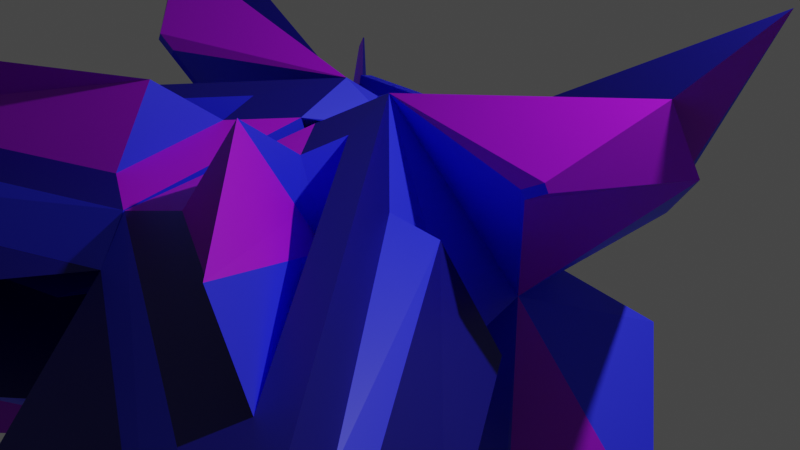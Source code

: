 # Source: SpaceShip5.blend  (saved by Blender 3.5.10; exported with 4.5.12 LTS)
import bpy
from mathutils import Matrix  # noqa: F401  (used for matrix-valued properties, if any)

bpy.ops.wm.read_factory_settings(use_empty=True)
scene = bpy.context.scene
scene.name = 'Scene'

# ---- collections
col_collection = bpy.data.collections.new('Collection'); scene.collection.children.link(col_collection)

# ---- materials (node trees are filled in below, after node groups)
mat_material_001 = bpy.data.materials.new('Material.001')
mat_material_001.use_transparent_shadow = False
mat_material_002 = bpy.data.materials.new('Material.002')
mat_material_002.use_transparent_shadow = False
mat_material_003 = bpy.data.materials.new('Material.003')
mat_material_003.use_transparent_shadow = False

# ---- material node trees
mat_material_001.use_nodes = True; mat_material_001.node_tree.nodes.clear()
_N = mat_material_001.node_tree.nodes; _L = mat_material_001.node_tree.links
n0 = _N.new('ShaderNodeBsdfPrincipled'); n0.name = 'Principled BSDF'; n0.location = (10, 300)
n0.distribution = 'GGX'
n0.subsurface_method = 'RANDOM_WALK_SKIN'
n0.inputs[0].default_value = (0.02388, 0.03127, 1.0, 1.0)
n0.inputs[3].default_value = 1.45
n0.inputs[27].default_value = (0.0, 0.0, 0.0, 1.0)
n0.inputs[28].default_value = 1.0
n1 = _N.new('ShaderNodeOutputMaterial'); n1.name = 'Material Output'; n1.location = (300, 300)
_L.new(n0.outputs[0], n1.inputs[0])
n1.is_active_output = True
mat_material_002.use_nodes = True; mat_material_002.node_tree.nodes.clear()
_N = mat_material_002.node_tree.nodes; _L = mat_material_002.node_tree.links
n0 = _N.new('ShaderNodeBsdfPrincipled'); n0.name = 'Principled BSDF'; n0.location = (10, 300)
n0.distribution = 'GGX'
n0.subsurface_method = 'RANDOM_WALK_SKIN'
n0.inputs[0].default_value = (0.4133, 0.0, 0.8, 1.0)
n0.inputs[3].default_value = 1.45
n0.inputs[27].default_value = (0.0, 0.0, 0.0, 1.0)
n0.inputs[28].default_value = 1.0
n1 = _N.new('ShaderNodeOutputMaterial'); n1.name = 'Material Output'; n1.location = (300, 300)
_L.new(n0.outputs[0], n1.inputs[0])
n1.is_active_output = True
mat_material_003.use_nodes = True; mat_material_003.node_tree.nodes.clear()
_N = mat_material_003.node_tree.nodes; _L = mat_material_003.node_tree.links
n0 = _N.new('ShaderNodeBsdfPrincipled'); n0.name = 'Principled BSDF'; n0.location = (10, 300)
n0.distribution = 'GGX'
n0.subsurface_method = 'RANDOM_WALK_SKIN'
n0.inputs[0].default_value = (0.001387, 0.0, 0.1902, 1.0)
n0.inputs[3].default_value = 1.45
n0.inputs[27].default_value = (0.0, 0.0, 0.0, 1.0)
n0.inputs[28].default_value = 1.0
n1 = _N.new('ShaderNodeOutputMaterial'); n1.name = 'Material Output'; n1.location = (300, 300)
_L.new(n0.outputs[0], n1.inputs[0])
n1.is_active_output = True

# ---- world
world_world = bpy.data.worlds.new('World'); scene.world = world_world
world_world.use_nodes = True; world_world.node_tree.nodes.clear()
_N = world_world.node_tree.nodes; _L = world_world.node_tree.links
n0 = _N.new('ShaderNodeOutputWorld'); n0.name = 'World Output'; n0.location = (300, 300)
n1 = _N.new('ShaderNodeBackground'); n1.name = 'Background'; n1.location = (10, 300)
n1.inputs[0].default_value = (0.05088, 0.05088, 0.05088, 1.0)
_L.new(n1.outputs[0], n0.inputs[0])
n0.is_active_output = True
world_world.color = (0.05088, 0.05088, 0.05088)
world_world.use_sun_shadow = False
world_world.sun_shadow_jitter_overblur = 0.0

# ---- cameras
cam_camera = bpy.data.cameras.new('Camera')
cam_camera.clip_end = 100.0
cam_camera.ortho_scale = 7.314

# ---- lights
light_light = bpy.data.lights.new('Light', 'POINT')
light_light.transmission_factor = 0.0
light_light.energy = 1000.0
light_light.shadow_soft_size = 0.1
light_light.shadow_maximum_resolution = 0.006
light_light.use_absolute_resolution = True

# ---- meshes
me_torus_001 = bpy.data.meshes.new('Torus.001')
me_torus_001.from_pydata([(1.25, 0.0, 0.0), (1.217, 0.0, 0.125), (1.125, 0.0, 0.2165), (1.0, 0.0, 0.25), (0.875, 0.0, 0.2165), (0.7835, 0.0, 0.125), (0.75, 0.0, 3.062e-17), (0.7835, 0.0, -0.125), (0.875, 0.0, -0.2165), (1.0, 0.0, -0.25), (1.125, 0.0, -0.2165), (1.217, 0.0, -0.125), (0.625, 1.083, 0.0), (0.2471, 1.151, 0.3029), (0.2207, 1.105, 0.3558), (0.5, 0.866, 0.25), (0.4375, 0.7578, 0.2165), (0.3917, 0.6785, 0.125), (0.375, 0.6495, 3.062e-17), (0.3917, 0.6785, -0.125), (0.4375, 0.7578, -0.2165), (0.5, 0.866, -0.25), (0.5625, 0.9743, -0.2165), (0.6083, 1.054, -0.125), (-0.625, 1.083, 0.0), (-0.2962, 1.52, 0.4063), (-0.1003, 1.359, 1.122), (-0.5, 0.866, 0.25), (-0.4375, 0.7578, 0.2165), (-0.3917, 0.6785, 0.125), (-0.375, 0.6495, 3.062e-17), (-0.3917, 0.6785, -0.125), (-0.4375, 0.7578, -0.2165), (-0.5, 0.866, -0.25), (-0.5625, 0.9743, -0.2165), (-0.6083, 1.054, -0.125), (-2.427, 0.5777, -1.039), (-1.861, 0.0, 0.3038), (-1.125, 0.4396, 0.2165), (-0.875, 7.649e-08, 0.2165), (-0.7835, 6.85e-08, 0.125), (-0.75, 6.557e-08, 3.062e-17), (-0.7835, 6.85e-08, -0.125), (-0.875, 7.649e-08, -0.2165), (-1.0, 8.742e-08, -0.25), (-1.125, 9.835e-08, -0.2165), (-1.217, 0.0, -0.3185), (-0.625, -0.7974, 0.504), (-0.6083, -1.054, 0.125), (-0.5625, -0.9743, 0.2165), (-0.5, -0.866, 0.25), (-0.4375, -0.7578, 0.2165), (-0.3917, -0.6785, 0.125), (-0.375, -0.6495, 3.062e-17), (-0.3917, -0.6785, -0.125), (-0.4375, -0.7578, -0.2165), (-0.5, -0.866, -0.25), (-0.5625, -0.9743, -0.2165), (-0.6083, -0.8603, 0.3922), (0.625, -1.083, 0.0), (0.6083, -1.054, 0.125), (0.5625, -0.9743, 0.2165), (0.5, -0.866, 0.25), (0.4375, -0.7578, 0.2165), (0.3917, -0.6785, 0.125), (0.375, -0.6495, 3.062e-17), (0.3917, -0.6785, -0.125), (0.4375, -0.7578, -0.2165), (0.5, -0.866, -0.25), (0.5625, -0.9743, -0.2165), (0.6083, -1.054, -0.125), (-0.625, 1.083, 0.0), (-2.427, 0.9735, -0.2844), (-2.421, 0.9735, -0.3077), (-2.308, 1.169, -0.2345), (-3.854, 2.947, 0.0), (-3.193, 2.201, 0.3038), (-3.027, 1.32, -0.2113), (-3.502, 1.665, 0.3038), (-3.854, 2.947, 0.0), (-3.027, 1.32, -0.2844), (-3.021, 1.32, -0.3077), (-2.908, 1.516, -0.2345), (0.6823, 0.03851, -0.3206), (0.3745, 0.5716, -0.3206), (0.6179, 0.03851, -0.2562), (0.3423, 0.5159, -0.2562), (0.2833, 0.005694, -0.6028), (0.1466, 0.2425, -0.6028), (0.2547, 0.005694, -0.5742), (0.1323, 0.2177, -0.5742), (0.1277, 0.2975, -0.5584), (-0.1277, 0.2975, -0.5584), (0.1143, 0.2744, -0.5317), (-0.1143, 0.2744, -0.5317), (-2.393, 1.431, 0.9792), (-2.435, 1.357, 0.9792), (-2.619, 1.561, 0.9792), (-2.661, 1.487, 0.9792), (0.625, 1.354, -0.06305), (-0.625, 1.354, -0.06305), (0.6083, 1.325, -0.1881), (-0.6083, 1.325, -0.1881), (1.209, 0.3486, -0.3937), (1.259, 0.3486, -0.3444), (0.9065, 0.873, -0.3937), (0.9311, 0.9157, -0.3444), (2.003, 1.078, -1.271), (2.014, 1.078, -1.26), (1.935, 1.195, -1.271), (1.94, 1.205, -1.26), (-0.007216, 1.094, 3.031), (-0.2565, 0.2448, 0.6903), (-4.538, 1.34, 5.227), (-5.195, 0.0, 4.506), (-1.513, 0.0, 0.2804), (-1.189, 0.05335, 0.2586), (-0.9248, 0.0, 3.287), (-0.3257, 0.266, 1.077), (-1.342, 0.9983, 1.371), (-2.124, 0.0, 1.319), (-3.463, 0.9084, 3.781), (-3.791, 0.0, 3.421), (-1.656, 0.0, 2.811), (-1.95, 0.0, 1.308), (-1.733, 0.8189, 1.171), (-2.404, 0.0, 1.12), (-3.551, 0.7289, 3.582), (-3.833, 0.0, 3.221), (-2.002, 0.0, 2.612), (-2.255, 0.0, 1.108), (-0.6719, 1.443, 1.222), (-0.5544, 1.347, 1.652), (-3.217, 1.335, 4.115), (-0.4985, 1.188, 2.797), (-0.718, 0.4629, 1.543), (-0.6219, 0.8648, 1.735), (-2.972, 2.104, 4.204), (-0.6253, 1.869, 2.31), (0.0, 0.6498, 3.299), (-0.08663, 0.0, 0.9579), (-4.368, 0.8956, 5.495), (-5.025, 0.0, 9.005)], [], [(0, 12, 13, 1), (1, 13, 14, 2), (2, 14, 15, 3), (3, 15, 16, 4), (4, 16, 17, 5), (5, 17, 18, 6), (6, 18, 19, 7), (8, 7, 85, 83), (8, 20, 21, 9), (9, 21, 22, 10), (11, 10, 103, 104), (11, 23, 12, 0), (12, 24, 25, 13), (13, 25, 26, 14), (14, 26, 27, 15), (15, 27, 28, 16), (16, 28, 29, 17), (17, 29, 30, 18), (18, 30, 31, 19), (32, 20, 91, 92), (20, 32, 33, 21), (21, 33, 34, 22), (22, 34, 35, 23), (12, 23, 101, 99), (73, 72, 80, 81), (111, 26, 132, 134), (39, 27, 38, 50), (28, 39, 40, 29), (29, 40, 41, 30), (30, 41, 42, 31), (31, 42, 43, 32), (32, 43, 44, 33), (33, 44, 45, 34), (34, 45, 46, 35), (35, 46, 73, 74), (36, 47, 48, 37), (37, 48, 49, 38), (39, 51, 52, 40), (40, 52, 53, 41), (41, 53, 54, 42), (42, 54, 55, 43), (43, 55, 56, 44), (44, 56, 57, 45), (45, 57, 58, 46), (46, 58, 47, 36), (47, 59, 60, 48), (48, 60, 61, 49), (49, 61, 62, 50), (50, 62, 63, 51), (51, 63, 64, 52), (52, 64, 65, 53), (53, 65, 66, 54), (54, 66, 67, 55), (55, 67, 68, 56), (56, 68, 69, 57), (57, 69, 70, 58), (58, 70, 59, 47), (59, 0, 1, 60), (60, 1, 2, 61), (61, 2, 3, 62), (62, 3, 4, 63), (63, 4, 5, 64), (64, 5, 6, 65), (65, 6, 7, 66), (66, 7, 8, 67), (67, 8, 9, 68), (68, 9, 10, 69), (69, 10, 11, 70), (70, 11, 0, 59), (76, 78, 98, 97), (71, 74, 82, 79), (24, 35, 74, 71), (46, 36, 72, 73), (75, 77, 78, 76), (82, 81, 80, 79), (77, 75, 79, 80), (36, 37, 78, 77), (24, 71, 79, 75), (74, 73, 81, 82), (72, 36, 77, 80), (25, 24, 75, 76), (86, 84, 88, 90), (19, 20, 84, 86), (20, 8, 83, 84), (7, 19, 86, 85), (89, 90, 88, 87), (83, 85, 89, 87), (85, 86, 90, 89), (84, 83, 87, 88), (93, 94, 92, 91), (20, 19, 93, 91), (31, 32, 92, 94), (19, 31, 94, 93), (96, 95, 97, 98), (25, 76, 97, 95), (37, 25, 95, 96), (78, 37, 96, 98), (101, 102, 100, 99), (24, 12, 99, 100), (23, 35, 102, 101), (35, 24, 100, 102), (106, 104, 108, 110), (10, 22, 105, 103), (23, 11, 104, 106), (22, 23, 106, 105), (107, 109, 110, 108), (103, 105, 109, 107), (105, 106, 110, 109), (104, 103, 107, 108), (113, 114, 142, 141), (37, 38, 116, 115), (38, 26, 111, 112), (37, 115, 124, 120), (38, 49, 50), (26, 38, 27), (28, 27, 39), (50, 51, 39), (115, 116, 118, 117), (25, 37, 120, 119), (112, 114, 117, 118), (38, 112, 118, 116), (122, 121, 127, 128), (120, 124, 130, 126), (113, 25, 119, 121), (115, 117, 123, 124), (114, 113, 121, 122), (117, 114, 122, 123), (125, 126, 128, 127), (128, 126, 130, 129), (123, 122, 128, 129), (124, 123, 129, 130), (121, 119, 125, 127), (119, 120, 126, 125), (134, 132, 136, 138), (113, 111, 134, 133), (26, 25, 131, 132), (25, 113, 133, 131), (136, 135, 137, 138), (133, 134, 138, 137), (131, 133, 137, 135), (132, 131, 135, 136), (141, 142, 140, 139), (112, 111, 139, 140), (114, 112, 140, 142), (111, 113, 141, 139)])
me_torus_001.polygons.foreach_set('material_index', [0, 0, 0, 0, 0, 0, 0, 0, 0, 0, 0, 0, 0, 0, 0, 0, 0, 0, 0, 0, 0, 0, 0, 0, 0, 1, 0, 0, 0, 0, 0, 0, 0, 0, 2, 0, 0, 0, 0, 0, 0, 0, 0, 0, 0, 0, 0, 0, 0, 0, 0, 0, 0, 0, 0, 0, 0, 0, 0, 0, 0, 0, 0, 0, 0, 0, 0, 0, 0, 1, 1, 0, 0, 1, 2, 0, 0, 0, 2, 0, 2, 0, 0, 0, 0, 0, 0, 0, 0, 0, 0, 0, 0, 0, 1, 0, 1, 0, 0, 2, 0, 1, 0, 0, 0, 0, 1, 2, 2, 2, 0, 0, 0, 0, 0, 0, 0, 0, 0, 0, 0, 0, 0, 2, 0, 0, 0, 2, 0, 0, 0, 0, 0, 0, 2, 2, 2, 1, 1, 0, 0, 2, 0, 2, 0])
_uv = me_torus_001.uv_layers.new(name='UVMap')
_uv.uv.foreach_set('vector', [0.5, 0.5, 0.6667, 0.5, 0.6667, 0.5833, 0.5, 0.5833, 0.5, 0.5833, 0.6667, 0.5833, 0.6667, 0.6667, 0.5, 0.6667, 0.5, 0.6667, 0.6667, 0.6667, 0.6667, 0.75, 0.5, 0.75, 0.5, 0.75, 0.6667, 0.75, 0.6667, 0.8333, 0.5, 0.8333, 0.5, 0.8333, 0.6667, 0.8333, 0.6667, 0.9167, 0.5, 0.9167, 0.5, 0.9167, 0.6667, 0.9167, 0.6667, 1.0, 0.5, 1.0, 0.5, 2.22e-16, 0.6667, 2.22e-16, 0.6667, 0.08333, 0.5, 0.08333, 0.5, 0.1667, 0.5, 0.08333, 0.5, 0.08333, 0.5, 0.1667, 0.5, 0.1667, 0.6667, 0.1667, 0.6667, 0.25, 0.5, 0.25, 0.5, 0.25, 0.6667, 0.25, 0.6667, 0.3333, 0.5, 0.3333, 0.5, 0.4167, 0.5, 0.3333, 0.5, 0.3333, 0.5, 0.4167, 0.5, 0.4167, 0.6667, 0.4167, 0.6667, 0.5, 0.5, 0.5, 0.6667, 0.5, 0.8333, 0.5, 0.8333, 0.5833, 0.6667, 0.5833, 0.6667, 0.5833, 0.8333, 0.5833, 0.8333, 0.6667, 0.6667, 0.6667, 0.6667, 0.6667, 0.8333, 0.6667, 0.8333, 0.75, 0.6667, 0.75, 0.6667, 0.75, 0.8333, 0.75, 0.8333, 0.8333, 0.6667, 0.8333, 0.6667, 0.8333, 0.8333, 0.8333, 0.8333, 0.9167, 0.6667, 0.9167, 0.6667, 0.9167, 0.8333, 0.9167, 0.8333, 1.0, 0.6667, 1.0, 0.6667, 2.22e-16, 0.8333, 2.22e-16, 0.8333, 0.08333, 0.6667, 0.08333, 0.8333, 0.1667, 0.6667, 0.1667, 0.6667, 0.1667, 0.8333, 0.1667, 0.6667, 0.1667, 0.8333, 0.1667, 0.8333, 0.25, 0.6667, 0.25, 0.6667, 0.25, 0.8333, 0.25, 0.8333, 0.3333, 0.6667, 0.3333, 0.6667, 0.3333, 0.8333, 0.3333, 0.8333, 0.4167, 0.6667, 0.4167, 0.6667, 0.5, 0.6667, 0.4167, 0.6667, 0.4167, 0.6667, 0.5, -1.11e-16, 0.4167, -1.11e-16, 0.5, -1.11e-16, 0.5, -1.11e-16, 0.4167, 0.8333, 0.6667, 0.8333, 0.6667, 0.8333, 0.6667, 0.8333, 0.6667, 1.0, 0.8333, 0.8333, 0.75, -1.11e-16, 0.6667, 0.1667, 0.75, 0.8333, 0.8333, 1.0, 0.8333, 1.0, 0.9167, 0.8333, 0.9167, 0.8333, 0.9167, 1.0, 0.9167, 1.0, 1.0, 0.8333, 1.0, 0.8333, 2.22e-16, 1.0, 2.22e-16, 1.0, 0.08333, 0.8333, 0.08333, 0.8333, 0.08333, 1.0, 0.08333, 1.0, 0.1667, 0.8333, 0.1667, 0.8333, 0.1667, 1.0, 0.1667, 1.0, 0.25, 0.8333, 0.25, 0.8333, 0.25, 1.0, 0.25, 1.0, 0.3333, 0.8333, 0.3333, 0.8333, 0.3333, 1.0, 0.3333, 1.0, 0.4167, 0.8333, 0.4167, 0.8333, 0.4167, 1.0, 0.4167, 1.0, 0.4167, 0.8333, 0.4167, -1.11e-16, 0.5, 0.1667, 0.5, 0.1667, 0.5833, -1.11e-16, 0.5833, -1.11e-16, 0.5833, 0.1667, 0.5833, 0.1667, 0.6667, -1.11e-16, 0.6667, -1.11e-16, 0.8333, 0.1667, 0.8333, 0.1667, 0.9167, -1.11e-16, 0.9167, -1.11e-16, 0.9167, 0.1667, 0.9167, 0.1667, 1.0, -1.11e-16, 1.0, -1.11e-16, 2.22e-16, 0.1667, 2.22e-16, 0.1667, 0.08333, -1.11e-16, 0.08333, -1.11e-16, 0.08333, 0.1667, 0.08333, 0.1667, 0.1667, -1.11e-16, 0.1667, -1.11e-16, 0.1667, 0.1667, 0.1667, 0.1667, 0.25, -1.11e-16, 0.25, -1.11e-16, 0.25, 0.1667, 0.25, 0.1667, 0.3333, -1.11e-16, 0.3333, -1.11e-16, 0.3333, 0.1667, 0.3333, 0.1667, 0.4167, -1.11e-16, 0.4167, -1.11e-16, 0.4167, 0.1667, 0.4167, 0.1667, 0.5, -1.11e-16, 0.5, 0.1667, 0.5, 0.3333, 0.5, 0.3333, 0.5833, 0.1667, 0.5833, 0.1667, 0.5833, 0.3333, 0.5833, 0.3333, 0.6667, 0.1667, 0.6667, 0.1667, 0.6667, 0.3333, 0.6667, 0.3333, 0.75, 0.1667, 0.75, 0.1667, 0.75, 0.3333, 0.75, 0.3333, 0.8333, 0.1667, 0.8333, 0.1667, 0.8333, 0.3333, 0.8333, 0.3333, 0.9167, 0.1667, 0.9167, 0.1667, 0.9167, 0.3333, 0.9167, 0.3333, 1.0, 0.1667, 1.0, 0.1667, 2.22e-16, 0.3333, 2.22e-16, 0.3333, 0.08333, 0.1667, 0.08333, 0.1667, 0.08333, 0.3333, 0.08333, 0.3333, 0.1667, 0.1667, 0.1667, 0.1667, 0.1667, 0.3333, 0.1667, 0.3333, 0.25, 0.1667, 0.25, 0.1667, 0.25, 0.3333, 0.25, 0.3333, 0.3333, 0.1667, 0.3333, 0.1667, 0.3333, 0.3333, 0.3333, 0.3333, 0.4167, 0.1667, 0.4167, 0.1667, 0.4167, 0.3333, 0.4167, 0.3333, 0.5, 0.1667, 0.5, 0.3333, 0.5, 0.5, 0.5, 0.5, 0.5833, 0.3333, 0.5833, 0.3333, 0.5833, 0.5, 0.5833, 0.5, 0.6667, 0.3333, 0.6667, 0.3333, 0.6667, 0.5, 0.6667, 0.5, 0.75, 0.3333, 0.75, 0.3333, 0.75, 0.5, 0.75, 0.5, 0.8333, 0.3333, 0.8333, 0.3333, 0.8333, 0.5, 0.8333, 0.5, 0.9167, 0.3333, 0.9167, 0.3333, 0.9167, 0.5, 0.9167, 0.5, 1.0, 0.3333, 1.0, 0.3333, 2.22e-16, 0.5, 2.22e-16, 0.5, 0.08333, 0.3333, 0.08333, 0.3333, 0.08333, 0.5, 0.08333, 0.5, 0.1667, 0.3333, 0.1667, 0.3333, 0.1667, 0.5, 0.1667, 0.5, 0.25, 0.3333, 0.25, 0.3333, 0.25, 0.5, 0.25, 0.5, 0.3333, 0.3333, 0.3333, 0.3333, 0.3333, 0.5, 0.3333, 0.5, 0.4167, 0.3333, 0.4167, 0.3333, 0.4167, 0.5, 0.4167, 0.5, 0.5, 0.3333, 0.5, 0.8333, 0.5833, 1.0, 0.5833, 1.0, 0.5833, 0.8333, 0.5833, 0.8333, 0.5, 0.8333, 0.4167, 0.8333, 0.4167, 0.8333, 0.5, 0.8333, 0.5, 0.8333, 0.4167, 0.8333, 0.4167, 0.8333, 0.5, -1.11e-16, 0.4167, -1.11e-16, 0.5, -1.11e-16, 0.5, -1.11e-16, 0.4167, 0.8333, 0.5, 1.0, 0.5, 1.0, 0.5833, 0.8333, 0.5833, 0.8333, 0.4167, 1.0, 0.4167, 1.0, 0.5, 0.8333, 0.5, 1.0, 0.5, 0.8333, 0.5, 0.8333, 0.5, 1.0, 0.5, -1.11e-16, 0.5, -1.11e-16, 0.5833, -1.11e-16, 0.5833, -1.11e-16, 0.5, 0.8333, 0.5, 0.8333, 0.5, 0.8333, 0.5, 0.8333, 0.5, 0.8333, 0.4167, 1.0, 0.4167, 1.0, 0.4167, 0.8333, 0.4167, -1.11e-16, 0.5, -1.11e-16, 0.5, -1.11e-16, 0.5, -1.11e-16, 0.5, 0.8333, 0.5833, 0.8333, 0.5, 0.8333, 0.5, 0.8333, 0.5833, 0.6667, 0.08333, 0.6667, 0.1667, 0.6667, 0.1667, 0.6667, 0.08333, 0.6667, 0.08333, 0.6667, 0.1667, 0.6667, 0.1667, 0.6667, 0.08333, 0.6667, 0.1667, 0.5, 0.1667, 0.5, 0.1667, 0.6667, 0.1667, 0.5, 0.08333, 0.6667, 0.08333, 0.6667, 0.08333, 0.5, 0.08333, 0.5, 0.08333, 0.6667, 0.08333, 0.6667, 0.1667, 0.5, 0.1667, 0.5, 0.1667, 0.5, 0.08333, 0.5, 0.08333, 0.5, 0.1667, 0.5, 0.08333, 0.6667, 0.08333, 0.6667, 0.08333, 0.5, 0.08333, 0.6667, 0.1667, 0.5, 0.1667, 0.5, 0.1667, 0.6667, 0.1667, 0.6667, 0.08333, 0.8333, 0.08333, 0.8333, 0.1667, 0.6667, 0.1667, 0.6667, 0.1667, 0.6667, 0.08333, 0.6667, 0.08333, 0.6667, 0.1667, 0.8333, 0.08333, 0.8333, 0.1667, 0.8333, 0.1667, 0.8333, 0.08333, 0.6667, 0.08333, 0.8333, 0.08333, 0.8333, 0.08333, 0.6667, 0.08333, 1.0, 0.5833, 0.8333, 0.5833, 0.8333, 0.5833, 1.0, 0.5833, 0.8333, 0.5833, 0.8333, 0.5833, 0.8333, 0.5833, 0.8333, 0.5833, 1.0, 0.5833, 0.8333, 0.5833, 0.8333, 0.5833, 1.0, 0.5833, -1.11e-16, 0.5833, -1.11e-16, 0.5833, -1.11e-16, 0.5833, -1.11e-16, 0.5833, 0.6667, 0.4167, 0.8333, 0.4167, 0.8333, 0.5, 0.6667, 0.5, 0.8333, 0.5, 0.6667, 0.5, 0.6667, 0.5, 0.8333, 0.5, 0.6667, 0.4167, 0.8333, 0.4167, 0.8333, 0.4167, 0.6667, 0.4167, 0.8333, 0.4167, 0.8333, 0.5, 0.8333, 0.5, 0.8333, 0.4167, 0.6667, 0.4167, 0.5, 0.4167, 0.5, 0.4167, 0.6667, 0.4167, 0.5, 0.3333, 0.6667, 0.3333, 0.6667, 0.3333, 0.5, 0.3333, 0.6667, 0.4167, 0.5, 0.4167, 0.5, 0.4167, 0.6667, 0.4167, 0.6667, 0.3333, 0.6667, 0.4167, 0.6667, 0.4167, 0.6667, 0.3333, 0.5, 0.3333, 0.6667, 0.3333, 0.6667, 0.4167, 0.5, 0.4167, 0.5, 0.3333, 0.6667, 0.3333, 0.6667, 0.3333, 0.5, 0.3333, 0.6667, 0.3333, 0.6667, 0.4167, 0.6667, 0.4167, 0.6667, 0.3333, 0.5, 0.4167, 0.5, 0.3333, 0.5, 0.3333, 0.5, 0.4167, 0.8333, 0.5833, 1.0, 0.5833, 1.0, 0.5833, 0.8333, 0.5833, -1.11e-16, 0.5833, -1.11e-16, 0.6667, -1.11e-16, 0.6667, -1.11e-16, 0.5833, 1.0, 0.6667, 0.8333, 0.6667, 0.8333, 0.6667, 1.0, 0.6667, -1.11e-16, 0.5833, -1.11e-16, 0.5833, -1.11e-16, 0.5833, -1.11e-16, 0.5833, -1.11e-16, 0.6667, 0.1667, 0.6667, 0.1667, 0.75, 0.8333, 0.6667, 1.0, 0.6667, 0.8333, 0.75, 0.8333, 0.8333, 0.8333, 0.75, 1.0, 0.8333, 0.1667, 0.75, 0.1667, 0.8333, -1.11e-16, 0.8333, -1.11e-16, 0.5833, -1.11e-16, 0.6667, -1.11e-16, 0.6667, -1.11e-16, 0.5833, 0.8333, 0.5833, 1.0, 0.5833, 1.0, 0.5833, 0.8333, 0.5833, 1.0, 0.6667, 1.0, 0.5833, 1.0, 0.5833, 1.0, 0.6667, 1.0, 0.6667, 1.0, 0.6667, 1.0, 0.6667, 1.0, 0.6667, 1.0, 0.5833, 0.8333, 0.5833, 0.8333, 0.5833, 1.0, 0.5833, -1.11e-16, 0.5833, -1.11e-16, 0.5833, -1.11e-16, 0.5833, -1.11e-16, 0.5833, 0.8333, 0.5833, 0.8333, 0.5833, 0.8333, 0.5833, 0.8333, 0.5833, -1.11e-16, 0.5833, -1.11e-16, 0.5833, -1.11e-16, 0.5833, -1.11e-16, 0.5833, 1.0, 0.5833, 0.8333, 0.5833, 0.8333, 0.5833, 1.0, 0.5833, 1.0, 0.5833, 1.0, 0.5833, 1.0, 0.5833, 1.0, 0.5833, 0.8333, 0.5833, 1.0, 0.5833, 1.0, 0.5833, 0.8333, 0.5833, 1.0, 0.5833, 1.0, 0.5833, 1.0, 0.5833, 1.0, 0.5833, 1.0, 0.5833, 1.0, 0.5833, 1.0, 0.5833, 1.0, 0.5833, -1.11e-16, 0.5833, -1.11e-16, 0.5833, -1.11e-16, 0.5833, -1.11e-16, 0.5833, 0.8333, 0.5833, 0.8333, 0.5833, 0.8333, 0.5833, 0.8333, 0.5833, 0.8333, 0.5833, 1.0, 0.5833, 1.0, 0.5833, 0.8333, 0.5833, 0.8333, 0.6667, 0.8333, 0.6667, 0.8333, 0.6667, 0.8333, 0.6667, 0.8333, 0.5833, 0.8333, 0.6667, 0.8333, 0.6667, 0.8333, 0.5833, 0.8333, 0.6667, 0.8333, 0.5833, 0.8333, 0.5833, 0.8333, 0.6667, 0.8333, 0.5833, 0.8333, 0.5833, 0.8333, 0.5833, 0.8333, 0.5833, 0.8333, 0.6667, 0.8333, 0.5833, 0.8333, 0.5833, 0.8333, 0.6667, 0.8333, 0.5833, 0.8333, 0.6667, 0.8333, 0.6667, 0.8333, 0.5833, 0.8333, 0.5833, 0.8333, 0.5833, 0.8333, 0.5833, 0.8333, 0.5833, 0.8333, 0.6667, 0.8333, 0.5833, 0.8333, 0.5833, 0.8333, 0.6667, 0.8333, 0.5833, 1.0, 0.5833, 1.0, 0.6667, 0.8333, 0.6667, 1.0, 0.6667, 0.8333, 0.6667, 0.8333, 0.6667, 1.0, 0.6667, 1.0, 0.5833, 1.0, 0.6667, 1.0, 0.6667, 1.0, 0.5833, 0.8333, 0.6667, 0.8333, 0.5833, 0.8333, 0.5833, 0.8333, 0.6667])
me_torus_001.materials.append(mat_material_001)
me_torus_001.materials.append(mat_material_002)
me_torus_001.materials.append(mat_material_003)
me_torus_001.update()

# ---- objects
ob_light = bpy.data.objects.new('Light', light_light)
ob_camera = bpy.data.objects.new('Camera', cam_camera)
ob_torus = bpy.data.objects.new('Torus', me_torus_001)

# ---- transforms, parenting, visibility, modifiers, constraints
ob_light.location = (4.076, 1.005, 5.904)
ob_light.rotation_euler = (0.6503, 0.05522, 1.866)
ob_light.lock_rotations_4d = False
ob_light.empty_display_type = 'ARROWS'
ob_light.color = (0.0, 0.0, 0.0, 0.0)
ob_light.lineart.crease_threshold = 0.0
ob_camera.location = (7.359, -6.926, 4.958)
ob_camera.rotation_euler = (1.109, 0.0, 0.8149)
ob_camera.lock_rotations_4d = False
ob_camera.empty_display_type = 'ARROWS'
ob_camera.color = (0.0, 0.0, 0.0, 0.0)
ob_camera.display_type = 'WIRE'
ob_camera.lineart.crease_threshold = 0.0
ob_torus.location = (0.0, 0.0, 0.0)
ob_torus.rotation_euler = (1.571, -0.0, 0.0)
_m = ob_torus.modifiers.new('Mirror', 'MIRROR')
_m.use_axis = (True, True, False)
_m.use_clip = True

# ---- collection membership
col_collection.objects.link(ob_light)
col_collection.objects.link(ob_camera)
col_collection.objects.link(ob_torus)

# ---- scene / render settings (as saved in the file)
scene.camera = ob_camera
scene.frame_start = 1; scene.frame_end = 250; scene.frame_set(1)
scene.render.engine = 'BLENDER_EEVEE_NEXT'
scene.cycles.sampling_pattern = 'TABULATED_SOBOL'
scene.view_settings.view_transform = 'Filmic'
bpy.context.view_layer.update()
